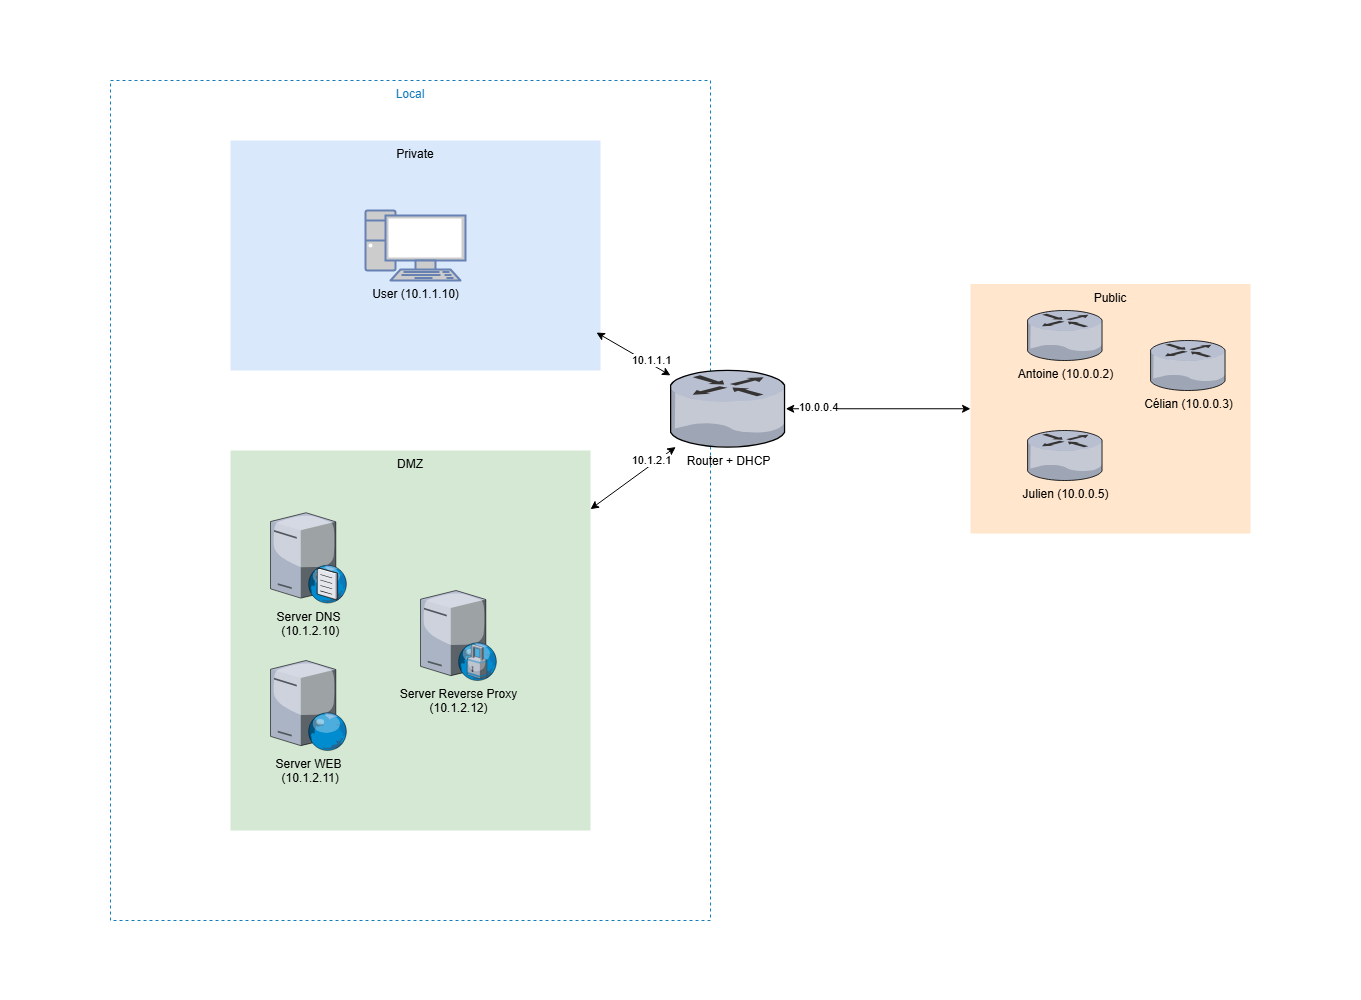

The diagram above was exported from draw.io. Its source (the exported page's mxGraphModel, read from the mxfile embedded in the PNG):
<mxGraphModel dx="2263" dy="2022" grid="1" gridSize="10" guides="1" tooltips="1" connect="1" arrows="1" fold="1" page="1" pageScale="1" pageWidth="827" pageHeight="1169" math="0" shadow="0">
  <root>
    <mxCell id="0" />
    <mxCell id="1" parent="0" />
    <mxCell id="dRtfOaIlZtqkCpRHz2Zz-1" value="" style="rounded=0;whiteSpace=wrap;html=1;fillColor=none;strokeColor=none;" vertex="1" parent="1">
      <mxGeometry x="-320" y="-410" width="1360" height="1000" as="geometry" />
    </mxCell>
    <mxCell id="PrN7Fz2PnRNvnp8qS3L2-14" value="Local" style="fillColor=none;strokeColor=#147EBA;dashed=1;verticalAlign=top;fontStyle=0;fontColor=#147EBA;whiteSpace=wrap;html=1;" parent="1" vertex="1">
      <mxGeometry x="-210" y="-330" width="600" height="840" as="geometry" />
    </mxCell>
    <mxCell id="PrN7Fz2PnRNvnp8qS3L2-13" value="DMZ" style="fillColor=#d5e8d4;strokeColor=none;dashed=1;verticalAlign=top;fontStyle=0;whiteSpace=wrap;html=1;" parent="1" vertex="1">
      <mxGeometry x="-90" y="40" width="360" height="380" as="geometry" />
    </mxCell>
    <mxCell id="PrN7Fz2PnRNvnp8qS3L2-12" value="Private" style="fillColor=#dae8fc;strokeColor=none;dashed=1;verticalAlign=top;fontStyle=0;whiteSpace=wrap;html=1;" parent="1" vertex="1">
      <mxGeometry x="-90" y="-270" width="370" height="230" as="geometry" />
    </mxCell>
    <mxCell id="PrN7Fz2PnRNvnp8qS3L2-2" value="Server Reverse Proxy&lt;div&gt;(10.1.2.12)&lt;/div&gt;" style="verticalLabelPosition=bottom;sketch=0;aspect=fixed;html=1;verticalAlign=top;strokeColor=none;align=center;outlineConnect=0;shape=mxgraph.citrix.proxy_server;" parent="1" vertex="1">
      <mxGeometry x="100" y="180" width="76.5" height="90" as="geometry" />
    </mxCell>
    <mxCell id="PrN7Fz2PnRNvnp8qS3L2-3" value="&lt;div&gt;Server WEB&lt;/div&gt;&amp;nbsp;(10.1.2.11)" style="verticalLabelPosition=bottom;sketch=0;aspect=fixed;html=1;verticalAlign=top;strokeColor=none;align=center;outlineConnect=0;shape=mxgraph.citrix.web_server;" parent="1" vertex="1">
      <mxGeometry x="-50" y="250" width="76.5" height="90" as="geometry" />
    </mxCell>
    <mxCell id="PrN7Fz2PnRNvnp8qS3L2-5" value="&lt;div&gt;Server&amp;nbsp;&lt;span style=&quot;background-color: initial;&quot;&gt;DNS&lt;/span&gt;&lt;/div&gt;&amp;nbsp;(10.1.2.10)" style="verticalLabelPosition=bottom;sketch=0;aspect=fixed;html=1;verticalAlign=top;strokeColor=none;align=center;outlineConnect=0;shape=mxgraph.citrix.dns_server;" parent="1" vertex="1">
      <mxGeometry x="-50" y="100" width="76.5" height="92.5" as="geometry" />
    </mxCell>
    <mxCell id="PrN7Fz2PnRNvnp8qS3L2-10" value="&lt;font color=&quot;#000000&quot;&gt;User (10.1.1.10)&lt;/font&gt;" style="fontColor=#0066CC;verticalAlign=top;verticalLabelPosition=bottom;labelPosition=center;align=center;html=1;outlineConnect=0;fillColor=#CCCCCC;strokeColor=#6881B3;gradientColor=none;gradientDirection=north;strokeWidth=2;shape=mxgraph.networks.pc;" parent="1" vertex="1">
      <mxGeometry x="45" y="-200" width="100" height="70" as="geometry" />
    </mxCell>
    <mxCell id="PrN7Fz2PnRNvnp8qS3L2-27" style="edgeStyle=orthogonalEdgeStyle;rounded=0;orthogonalLoop=1;jettySize=auto;html=1;startArrow=classic;startFill=1;" parent="1" source="PrN7Fz2PnRNvnp8qS3L2-7" target="PrN7Fz2PnRNvnp8qS3L2-25" edge="1">
      <mxGeometry relative="1" as="geometry" />
    </mxCell>
    <mxCell id="PrN7Fz2PnRNvnp8qS3L2-28" value="10.0.0.4" style="edgeLabel;html=1;align=center;verticalAlign=middle;resizable=0;points=[];" parent="PrN7Fz2PnRNvnp8qS3L2-27" vertex="1" connectable="0">
      <mxGeometry x="-0.6565" y="2" relative="1" as="geometry">
        <mxPoint as="offset" />
      </mxGeometry>
    </mxCell>
    <mxCell id="PrN7Fz2PnRNvnp8qS3L2-7" value="Router + DHCP" style="verticalLabelPosition=bottom;sketch=0;aspect=fixed;html=1;verticalAlign=top;strokeColor=none;align=center;outlineConnect=0;shape=mxgraph.citrix.router;" parent="1" vertex="1">
      <mxGeometry x="350" y="-40" width="115.27" height="76.5" as="geometry" />
    </mxCell>
    <mxCell id="PrN7Fz2PnRNvnp8qS3L2-16" value="" style="endArrow=classic;html=1;rounded=0;exitX=0.989;exitY=0.835;exitDx=0;exitDy=0;exitPerimeter=0;startArrow=classic;startFill=1;" parent="1" source="PrN7Fz2PnRNvnp8qS3L2-12" target="PrN7Fz2PnRNvnp8qS3L2-7" edge="1">
      <mxGeometry width="50" height="50" relative="1" as="geometry">
        <mxPoint x="270" y="-110" as="sourcePoint" />
        <mxPoint x="320" y="-160" as="targetPoint" />
      </mxGeometry>
    </mxCell>
    <mxCell id="PrN7Fz2PnRNvnp8qS3L2-17" value="10.1.1.1" style="edgeLabel;html=1;align=center;verticalAlign=middle;resizable=0;points=[];" parent="PrN7Fz2PnRNvnp8qS3L2-16" vertex="1" connectable="0">
      <mxGeometry x="0.4205" y="1" relative="1" as="geometry">
        <mxPoint x="1" y="-2" as="offset" />
      </mxGeometry>
    </mxCell>
    <mxCell id="PrN7Fz2PnRNvnp8qS3L2-19" value="" style="endArrow=classic;html=1;rounded=0;startArrow=classic;startFill=1;" parent="1" source="PrN7Fz2PnRNvnp8qS3L2-13" target="PrN7Fz2PnRNvnp8qS3L2-7" edge="1">
      <mxGeometry width="50" height="50" relative="1" as="geometry">
        <mxPoint x="220" y="130" as="sourcePoint" />
        <mxPoint x="270" y="80" as="targetPoint" />
      </mxGeometry>
    </mxCell>
    <mxCell id="PrN7Fz2PnRNvnp8qS3L2-20" value="10.1.2.1" style="edgeLabel;html=1;align=center;verticalAlign=middle;resizable=0;points=[];" parent="PrN7Fz2PnRNvnp8qS3L2-19" vertex="1" connectable="0">
      <mxGeometry x="0.7685" relative="1" as="geometry">
        <mxPoint x="-15" y="6" as="offset" />
      </mxGeometry>
    </mxCell>
    <mxCell id="PrN7Fz2PnRNvnp8qS3L2-25" value="Public" style="rounded=0;arcSize=10;dashed=1;strokeColor=none;fillColor=#ffe6cc;dashPattern=8 4;strokeWidth=2;align=center;verticalAlign=top;" parent="1" vertex="1">
      <mxGeometry x="650" y="-126.5" width="280" height="249.5" as="geometry" />
    </mxCell>
    <mxCell id="PrN7Fz2PnRNvnp8qS3L2-29" value="Antoine (10.0.0.2)" style="verticalLabelPosition=bottom;sketch=0;aspect=fixed;html=1;verticalAlign=top;strokeColor=none;align=center;outlineConnect=0;shape=mxgraph.citrix.router;" parent="1" vertex="1">
      <mxGeometry x="707" y="-100" width="75.34" height="50" as="geometry" />
    </mxCell>
    <mxCell id="PrN7Fz2PnRNvnp8qS3L2-30" value="&lt;div&gt;Célian (10.0.0.3)&lt;/div&gt;" style="verticalLabelPosition=bottom;sketch=0;aspect=fixed;html=1;verticalAlign=top;strokeColor=none;align=center;outlineConnect=0;shape=mxgraph.citrix.router;" parent="1" vertex="1">
      <mxGeometry x="830" y="-70" width="75.34" height="50" as="geometry" />
    </mxCell>
    <mxCell id="PrN7Fz2PnRNvnp8qS3L2-31" value="Julien (10.0.0.5)" style="verticalLabelPosition=bottom;sketch=0;aspect=fixed;html=1;verticalAlign=top;strokeColor=none;align=center;outlineConnect=0;shape=mxgraph.citrix.router;" parent="1" vertex="1">
      <mxGeometry x="707" y="20" width="75.34" height="50" as="geometry" />
    </mxCell>
  </root>
</mxGraphModel>